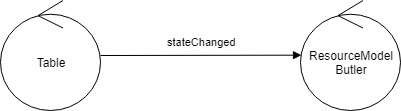

The diagram above was exported from draw.io. Its source (the exported page's mxGraphModel, read from the mxfile embedded in the PNG):
<mxGraphModel dx="838" dy="488" grid="1" gridSize="10" guides="1" tooltips="1" connect="1" arrows="1" fold="1" page="1" pageScale="1" pageWidth="827" pageHeight="1169" math="0" shadow="0">
  <root>
    <mxCell id="0" />
    <mxCell id="1" parent="0" />
    <mxCell id="s0b9L_krxAx5MLCL9W3s-25" value="Table" style="ellipse;shape=umlControl;whiteSpace=wrap;html=1;" parent="1" vertex="1">
      <mxGeometry x="210" y="330" width="100" height="110" as="geometry" />
    </mxCell>
    <mxCell id="s0b9L_krxAx5MLCL9W3s-26" value="ResourceModel&lt;br&gt;Butler" style="ellipse;shape=umlControl;whiteSpace=wrap;html=1;" parent="1" vertex="1">
      <mxGeometry x="510" y="330" width="100" height="110" as="geometry" />
    </mxCell>
    <mxCell id="s0b9L_krxAx5MLCL9W3s-27" value="stateChanged" style="html=1;verticalAlign=bottom;endArrow=block;entryX=0.01;entryY=0.497;entryDx=0;entryDy=0;entryPerimeter=0;" parent="1" source="s0b9L_krxAx5MLCL9W3s-25" target="s0b9L_krxAx5MLCL9W3s-26" edge="1">
      <mxGeometry x="0.0152" y="5" width="80" relative="1" as="geometry">
        <mxPoint x="310" y="385" as="sourcePoint" />
        <mxPoint x="390" y="385" as="targetPoint" />
        <mxPoint as="offset" />
      </mxGeometry>
    </mxCell>
  </root>
</mxGraphModel>